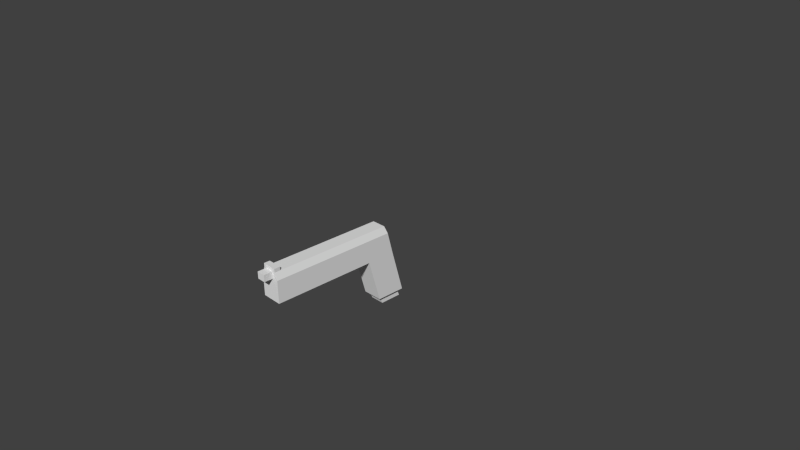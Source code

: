 # Source: hand_gun.blend  (saved by Blender 2.72.0; exported with 4.5.12 LTS)
import bpy
from mathutils import Matrix  # noqa: F401  (used for matrix-valued properties, if any)

bpy.ops.wm.read_factory_settings(use_empty=True)
scene = bpy.context.scene
scene.name = 'Scene'

# ---- collections
col_collection_1 = bpy.data.collections.new('Collection 1'); scene.collection.children.link(col_collection_1)

# ---- materials (node trees are filled in below, after node groups)
mat_material = bpy.data.materials.new('Material')
mat_material.alpha_threshold = 0.0
mat_material.use_transparent_shadow = False
mat_material.roughness = 0.5
mat_material.line_color = (0.0, 0.0, 0.0, 1.0)

# ---- material node trees

# ---- world
world_world = bpy.data.worlds.new('World'); scene.world = world_world
world_world.color = (0.05088, 0.05088, 0.05088)
world_world.use_sun_shadow = False
world_world.sun_shadow_jitter_overblur = 0.0
world_world.cycles.sampling_method = 'MANUAL'
world_world.cycles.sample_map_resolution = 256

# ---- cameras
cam_camera = bpy.data.cameras.new('Camera')
cam_camera.clip_end = 100.0
cam_camera.lens = 35.0
cam_camera.sensor_width = 32.0
cam_camera.sensor_height = 18.0
cam_camera.ortho_scale = 7.314
cam_camera.dof.focus_distance = 0.0
cam_camera.dof.aperture_fstop = 128.0

# ---- meshes
me_cube = bpy.data.meshes.new('Cube')
me_cube.from_pydata([(0.7, 1.0, 0.0), (0.7, -1.0, 0.0), (-0.7, -1.0, 0.0), (-0.7, 1.0, 0.0), (0.5, 0.5, 2.0), (0.5, -1.0, 2.0), (-0.5, -1.0, 2.0), (-0.5, 0.5, 2.0), (0.7, -8.0, 0.0), (-0.7, -8.0, 0.0), (0.5, -8.0, 2.0), (-0.5, -8.0, 2.0), (0.7, 1.8, -3.0), (0.7, -0.2, -3.0), (-0.7, -0.2, -3.0), (-0.7, 1.8, -3.0), (0.7, 0.6167, 1.533), (0.7, -1.0, 1.533), (-0.7, -1.0, 1.533), (-0.7, 0.6167, 1.533), (0.7, -8.0, 1.533), (-0.7, -8.0, 1.533), (0.3, -8.61, 2.0), (-0.3, -8.61, 2.0), (0.3, -8.61, 1.533), (-0.3, -8.61, 1.533), (0.3, -8.0, 2.0), (-0.3, -8.0, 2.0), (-0.3, -8.0, 1.533), (0.3, -8.0, 1.533), (0.5, 1.7, -3.531), (0.5, 0.2, -3.531), (-0.5, 0.2, -3.531), (-0.5, 1.7, -3.531), (-0.5, 8.941e-08, -3.0), (-0.5, 1.5, -3.0), (0.5, -8.941e-08, -3.0), (0.5, 1.5, -3.0), (0.5, -7.596, 2.0), (-0.5, -7.596, 2.0), (0.7, -7.596, 0.0), (-0.7, -7.596, 0.0), (0.7, -7.596, 1.533), (-0.7, -7.596, 1.533), (0.5, -8.0, 2.244), (-0.5, -8.0, 2.244), (0.5, -7.596, 2.244), (-0.5, -7.596, 2.244)], [], [(2, 3, 15, 14), (4, 7, 6, 5), (16, 4, 5, 17), (10, 38, 46, 44), (18, 6, 7, 19), (16, 0, 3, 19), (26, 27, 23, 22), (42, 38, 10, 20), (41, 40, 8, 9), (43, 41, 9, 21), (34, 35, 33, 32), (0, 1, 13, 12), (1, 2, 14, 13), (3, 0, 12, 15), (0, 16, 17, 1), (2, 18, 19, 3), (4, 16, 19, 7), (8, 20, 21, 9), (40, 42, 20, 8), (39, 43, 21, 11), (24, 22, 23, 25), (27, 28, 25, 23), (29, 26, 22, 24), (28, 29, 24, 25), (10, 11, 27, 26), (11, 21, 28, 27), (20, 10, 26, 29), (21, 20, 29, 28), (30, 31, 32, 33), (36, 34, 32, 31), (35, 37, 30, 33), (37, 36, 31, 30), (14, 15, 35, 34), (13, 14, 34, 36), (15, 12, 37, 35), (12, 13, 36, 37), (5, 6, 39, 38), (17, 5, 38, 42), (2, 1, 40, 41), (18, 2, 41, 43), (1, 17, 42, 40), (6, 18, 43, 39), (46, 47, 45, 44), (39, 11, 45, 47), (11, 10, 44, 45), (38, 39, 47, 46)])
_uv = me_cube.uv_layers.new(name='UVMap')
_uv.uv.foreach_set('vector', [0.7762, 0.5932, 0.9741, 0.5932, 0.9741, 0.9741, 0.7762, 0.9741, 0.007254, 0.01656, 0.2052, 0.01656, 0.2052, 0.2145, 0.007254, 0.2145, 0.007254, 0.01656, 0.2052, 0.01656, 0.2052, 0.2145, 0.007254, 0.2145, 0.007254, 0.01656, 0.2052, 0.01656, 0.2052, 0.2145, 0.007254, 0.2145, 0.007254, 0.01656, 0.2052, 0.01656, 0.2052, 0.2145, 0.007254, 0.2145, 0.007254, 0.01656, 0.2052, 0.01656, 0.2052, 0.2145, 0.007254, 0.2145, 0.007254, 0.01656, 0.2052, 0.01656, 0.2052, 0.2145, 0.007254, 0.2145, 0.007254, 0.01656, 0.2052, 0.01656, 0.2052, 0.2145, 0.007254, 0.2145, 0.007254, 0.01656, 0.2052, 0.01656, 0.2052, 0.2145, 0.007254, 0.2145, 0.007254, 0.01656, 0.2052, 0.01656, 0.2052, 0.2145, 0.007254, 0.2145, 0.007254, 0.01656, 0.2052, 0.01656, 0.2052, 0.2145, 0.007254, 0.2145, 0.7762, 0.5932, 0.9741, 0.5932, 0.9741, 0.9741, 0.7762, 0.9741, 0.007254, 0.01656, 0.2052, 0.01656, 0.2052, 0.2145, 0.007254, 0.2145, 0.007254, 0.01656, 0.2052, 0.01656, 0.2052, 0.2145, 0.007254, 0.2145, 0.007254, 0.01656, 0.2052, 0.01656, 0.2052, 0.2145, 0.007254, 0.2145, 0.007254, 0.01656, 0.2052, 0.01656, 0.2052, 0.2145, 0.007254, 0.2145, 0.007254, 0.01656, 0.2052, 0.01656, 0.2052, 0.2145, 0.007254, 0.2145, 0.007254, 0.01656, 0.2052, 0.01656, 0.2052, 0.2145, 0.007254, 0.2145, 0.007254, 0.01656, 0.2052, 0.01656, 0.2052, 0.2145, 0.007254, 0.2145, 0.007254, 0.01656, 0.2052, 0.01656, 0.2052, 0.2145, 0.007254, 0.2145, 0.007254, 0.01656, 0.2052, 0.01656, 0.2052, 0.2145, 0.007254, 0.2145, 0.007254, 0.01656, 0.2052, 0.01656, 0.2052, 0.2145, 0.007254, 0.2145, 0.007254, 0.01656, 0.2052, 0.01656, 0.2052, 0.2145, 0.007254, 0.2145, 0.007254, 0.01656, 0.2052, 0.01656, 0.2052, 0.2145, 0.007254, 0.2145, 0.007254, 0.01656, 0.2052, 0.01656, 0.2052, 0.2145, 0.007254, 0.2145, 0.007254, 0.01656, 0.2052, 0.01656, 0.2052, 0.2145, 0.007254, 0.2145, 0.007254, 0.01656, 0.2052, 0.01656, 0.2052, 0.2145, 0.007254, 0.2145, 0.007254, 0.01656, 0.2052, 0.01656, 0.2052, 0.2145, 0.007254, 0.2145, 0.007254, 0.01656, 0.2052, 0.01656, 0.2052, 0.2145, 0.007254, 0.2145, 0.007254, 0.01656, 0.2052, 0.01656, 0.2052, 0.2145, 0.007254, 0.2145, 0.007254, 0.01656, 0.2052, 0.01656, 0.2052, 0.2145, 0.007254, 0.2145, 0.007254, 0.01656, 0.2052, 0.01656, 0.2052, 0.2145, 0.007254, 0.2145, 0.007254, 0.01656, 0.2052, 0.01656, 0.2052, 0.2145, 0.007254, 0.2145, 0.007254, 0.01656, 0.2052, 0.01656, 0.2052, 0.2145, 0.007254, 0.2145, 0.007254, 0.01656, 0.2052, 0.01656, 0.2052, 0.2145, 0.007254, 0.2145, 0.007254, 0.01656, 0.2052, 0.01656, 0.2052, 0.2145, 0.007254, 0.2145, 0.4663, 0.88, 0.4663, 0.9491, 0.01027, 0.9491, 0.01027, 0.88, 0.4663, 0.8449, 0.4663, 0.88, 0.01027, 0.88, 0.01027, 0.8449, 0.007254, 0.01656, 0.2052, 0.01656, 0.2052, 0.2145, 0.007254, 0.2145, 0.007254, 0.01656, 0.2052, 0.01656, 0.2052, 0.2145, 0.007254, 0.2145, 0.007254, 0.01656, 0.2052, 0.01656, 0.2052, 0.2145, 0.007254, 0.2145, 0.4663, 0.9491, 0.4663, 0.9842, 0.01027, 0.9842, 0.01027, 0.9491, 0.007254, 0.01656, 0.2052, 0.01656, 0.2052, 0.2145, 0.007254, 0.2145, 0.007254, 0.01656, 0.2052, 0.01656, 0.2052, 0.2145, 0.007254, 0.2145, 0.007254, 0.01656, 0.2052, 0.01656, 0.2052, 0.2145, 0.007254, 0.2145, 0.007254, 0.01656, 0.2052, 0.01656, 0.2052, 0.2145, 0.007254, 0.2145])
me_cube.materials.append(mat_material)
me_cube.use_remesh_preserve_volume = False
me_cube.use_remesh_preserve_attributes = False
me_cube.use_mirror_vertex_groups = False
me_cube.update()

# ---- objects
ob_cube = bpy.data.objects.new('Cube', me_cube)
ob_camera = bpy.data.objects.new('Camera', cam_camera)

# ---- transforms, parenting, visibility, modifiers, constraints
ob_cube.location = (0.0, 0.0, 0.0)
ob_cube.scale = (0.2, 0.2, 0.2)
ob_cube.lock_rotations_4d = False
ob_cube.empty_display_type = 'ARROWS'
ob_cube.lineart.crease_threshold = 0.0
ob_camera.location = (7.481, -6.508, 5.344)
ob_camera.rotation_euler = (1.109, 0.01082, 0.8149)
ob_camera.lock_rotations_4d = False
ob_camera.empty_display_type = 'ARROWS'
ob_camera.color = (0.0, 0.0, 0.0, 0.0)
ob_camera.display_type = 'WIRE'
ob_camera.lineart.crease_threshold = 0.0

# ---- collection membership
col_collection_1.objects.link(ob_cube)
col_collection_1.objects.link(ob_camera)

# ---- scene / render settings (as saved in the file)
scene.camera = ob_camera
scene.frame_start = 1; scene.frame_end = 250; scene.frame_set(1)
scene.render.engine = 'BLENDER_EEVEE_NEXT'
scene.render.resolution_percentage = 50
scene.render.dither_intensity = 0.0
scene.cycles.use_denoising = False
scene.cycles.samples = 10
scene.cycles.sampling_pattern = 'TABULATED_SOBOL'
scene.cycles.light_sampling_threshold = 0.0
scene.cycles.use_adaptive_sampling = False
scene.cycles.use_light_tree = False
scene.cycles.blur_glossy = 0.0
scene.cycles.pixel_filter_type = 'GAUSSIAN'
scene.cycles.sample_clamp_indirect = 0.0
scene.view_settings.view_transform = 'Standard'
bpy.context.view_layer.update()

# ---- added for rendering (the .blend has no usable light): sun
light_auto_sun = bpy.data.lights.new('AutoSun', 'SUN')
light_auto_sun.energy = 3.0
light_auto_sun.angle = 0.0523599
ob_auto_sun = bpy.data.objects.new('AutoSun', light_auto_sun)
scene.collection.objects.link(ob_auto_sun)
ob_auto_sun.rotation_euler = (0.872665, 0.174533, 0.523599)
bpy.context.view_layer.update()
